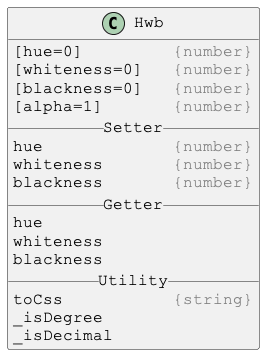

The diagram above was rendered by PlantUML. Its source (embedded in the PNG):
@startuml

skinparam DefaultFontSize 16
skinparam DefaultFontName Courier New

class Hwb {
[hue=0]         <color:gray>{number}</color>
[whiteness=0]   <color:gray>{number}</color>
[blackness=0]   <color:gray>{number}</color>
[alpha=1]       <color:gray>{number}</color>
__ Setter __
hue             <color:gray>{number}</color>
whiteness       <color:gray>{number}</color>
blackness       <color:gray>{number}</color>
__ Getter __
hue
whiteness
blackness
__ Utility __
toCss           <color:gray>{string}</color>
_isDegree
_isDecimal
}

@enduml